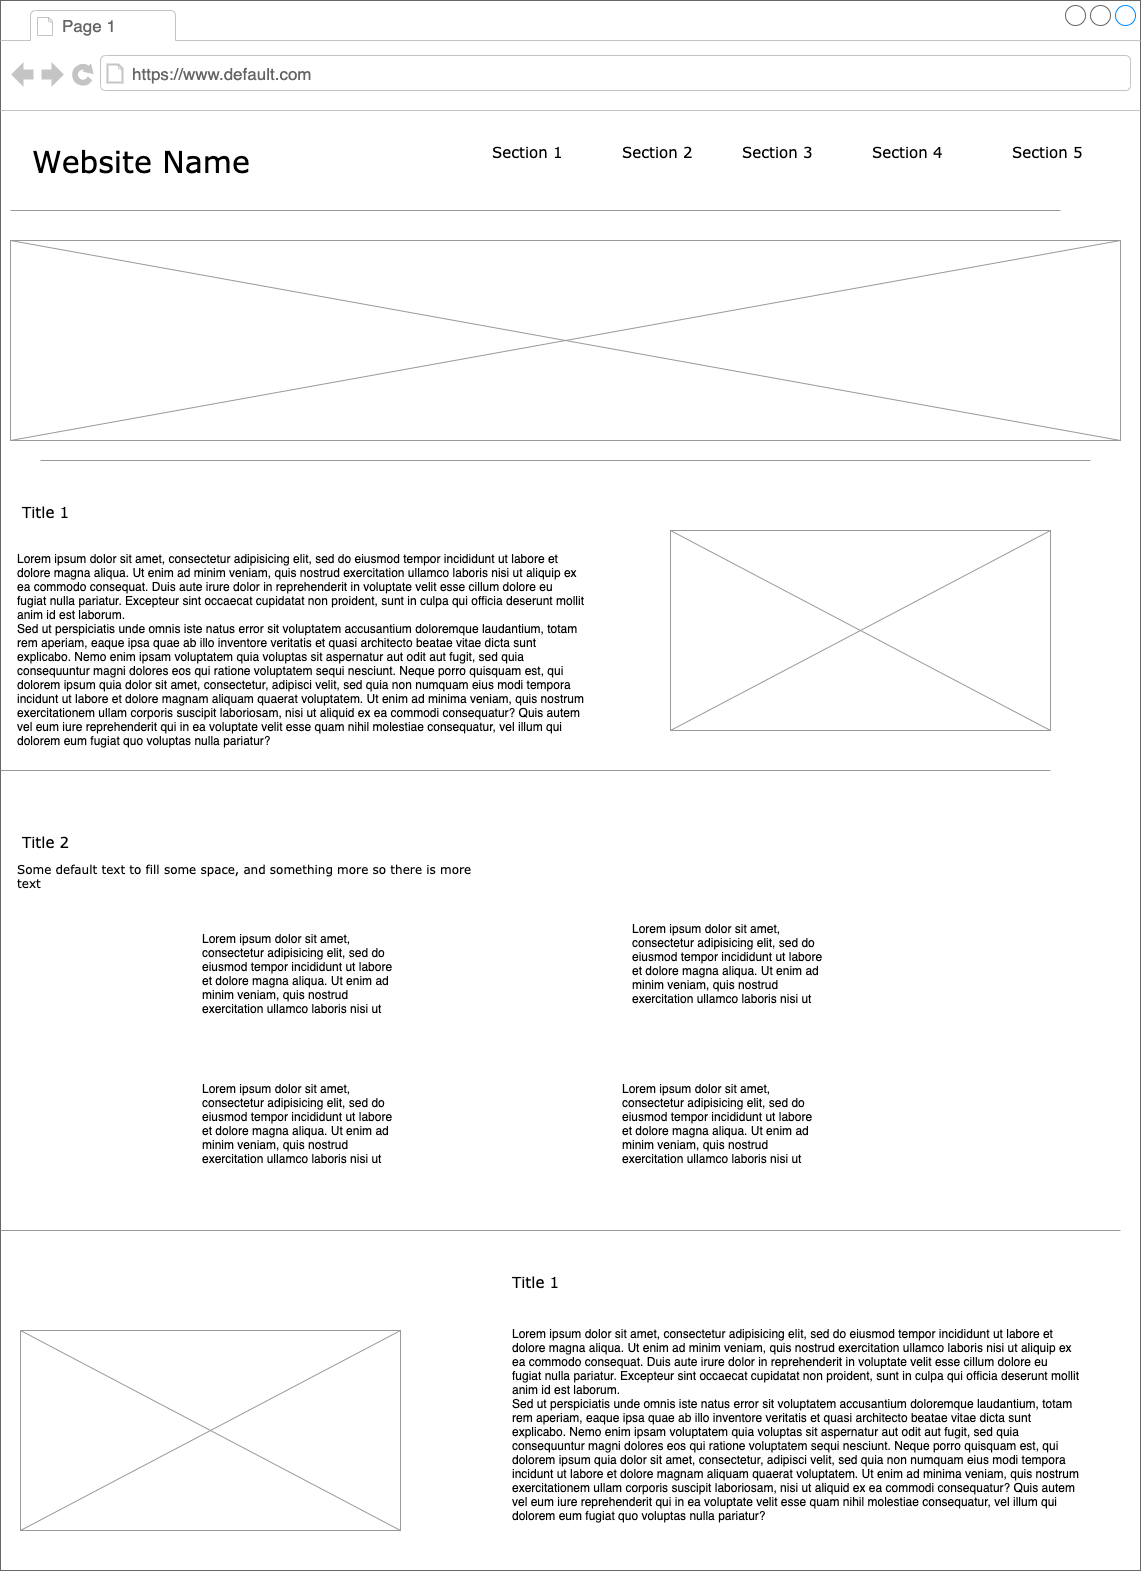

The diagram above was exported from draw.io. Its source (the exported page's mxGraphModel, read from the mxfile embedded in the PNG):
<mxGraphModel dx="2046" dy="591" grid="1" gridSize="10" guides="1" tooltips="1" connect="1" arrows="1" fold="1" page="1" pageScale="1" pageWidth="1100" pageHeight="850" background="#ffffff" math="0" shadow="0">
  <root>
    <mxCell id="0" />
    <mxCell id="1" parent="0" />
    <mxCell id="7026571954dc6520-1" value="" style="strokeWidth=1;shadow=0;dashed=0;align=center;html=1;shape=mxgraph.mockup.containers.browserWindow;rSize=0;strokeColor=#666666;mainText=,;recursiveResize=0;rounded=0;labelBackgroundColor=none;fontFamily=Verdana;fontSize=12" parent="1" vertex="1">
      <mxGeometry x="-60" y="30" width="1140" height="1570" as="geometry" />
    </mxCell>
    <mxCell id="7026571954dc6520-2" value="Page 1" style="strokeWidth=1;shadow=0;dashed=0;align=center;html=1;shape=mxgraph.mockup.containers.anchor;fontSize=17;fontColor=#666666;align=left;" parent="7026571954dc6520-1" vertex="1">
      <mxGeometry x="60" y="12" width="110" height="26" as="geometry" />
    </mxCell>
    <mxCell id="7026571954dc6520-3" value="https://www.default.com" style="strokeWidth=1;shadow=0;dashed=0;align=center;html=1;shape=mxgraph.mockup.containers.anchor;rSize=0;fontSize=17;fontColor=#666666;align=left;" parent="7026571954dc6520-1" vertex="1">
      <mxGeometry x="130" y="60" width="250" height="26" as="geometry" />
    </mxCell>
    <mxCell id="7026571954dc6520-4" value="Website Name" style="text;html=1;points=[];align=left;verticalAlign=top;spacingTop=-4;fontSize=30;fontFamily=Verdana" parent="7026571954dc6520-1" vertex="1">
      <mxGeometry x="30" y="140" width="340" height="50" as="geometry" />
    </mxCell>
    <mxCell id="7026571954dc6520-6" value="Section 1" style="text;html=1;points=[];align=left;verticalAlign=top;spacingTop=-4;fontSize=15;fontFamily=Verdana" parent="7026571954dc6520-1" vertex="1">
      <mxGeometry x="490" y="140" width="170" height="30" as="geometry" />
    </mxCell>
    <mxCell id="7026571954dc6520-8" value="Section 2" style="text;html=1;points=[];align=left;verticalAlign=top;spacingTop=-4;fontSize=15;fontFamily=Verdana" parent="7026571954dc6520-1" vertex="1">
      <mxGeometry x="620" y="140" width="170" height="30" as="geometry" />
    </mxCell>
    <mxCell id="7026571954dc6520-10" value="Section 3" style="text;html=1;points=[];align=left;verticalAlign=top;spacingTop=-4;fontSize=15;fontFamily=Verdana" parent="7026571954dc6520-1" vertex="1">
      <mxGeometry x="740" y="140" width="170" height="30" as="geometry" />
    </mxCell>
    <mxCell id="7026571954dc6520-12" value="Section 4" style="text;html=1;points=[];align=left;verticalAlign=top;spacingTop=-4;fontSize=15;fontFamily=Verdana" parent="7026571954dc6520-1" vertex="1">
      <mxGeometry x="870" y="140" width="170" height="30" as="geometry" />
    </mxCell>
    <mxCell id="7026571954dc6520-15" value="" style="verticalLabelPosition=bottom;shadow=0;dashed=0;align=center;html=1;verticalAlign=top;strokeWidth=1;shape=mxgraph.mockup.markup.line;strokeColor=#999999;rounded=0;labelBackgroundColor=none;fillColor=#ffffff;fontFamily=Verdana;fontSize=12;fontColor=#000000;" parent="7026571954dc6520-1" vertex="1">
      <mxGeometry x="10" y="200" width="1050" height="20" as="geometry" />
    </mxCell>
    <mxCell id="7026571954dc6520-16" value="Title 1" style="text;html=1;points=[];align=left;verticalAlign=top;spacingTop=-4;fontSize=15;fontFamily=Verdana" parent="7026571954dc6520-1" vertex="1">
      <mxGeometry x="20" y="500" width="170" height="30" as="geometry" />
    </mxCell>
    <mxCell id="7026571954dc6520-17" value="Lorem ipsum dolor sit amet, consectetur adipisicing elit, sed do eiusmod tempor incididunt ut labore et dolore magna aliqua. Ut enim ad minim veniam, quis nostrud exercitation ullamco laboris nisi ut aliquip ex ea commodo consequat. Duis aute irure dolor in reprehenderit in voluptate velit esse cillum dolore eu fugiat nulla pariatur. Excepteur sint occaecat cupidatat non proident, sunt in culpa qui officia deserunt mollit anim id est laborum.&#10;Sed ut perspiciatis unde omnis iste natus error sit voluptatem accusantium doloremque laudantium, totam rem aperiam, eaque ipsa quae ab illo inventore veritatis et quasi architecto beatae vitae dicta sunt explicabo. Nemo enim ipsam voluptatem quia voluptas sit aspernatur aut odit aut fugit, sed quia consequuntur magni dolores eos qui ratione voluptatem sequi nesciunt. Neque porro quisquam est, qui dolorem ipsum quia dolor sit amet, consectetur, adipisci velit, sed quia non numquam eius modi tempora incidunt ut labore et dolore magnam aliquam quaerat voluptatem. Ut enim ad minima veniam, quis nostrum exercitationem ullam corporis suscipit laboriosam, nisi ut aliquid ex ea commodi consequatur? Quis autem vel eum iure reprehenderit qui in ea voluptate velit esse quam nihil molestiae consequatur, vel illum qui dolorem eum fugiat quo voluptas nulla pariatur?" style="text;spacingTop=-5;whiteSpace=wrap;html=1;align=left;fontSize=12;fontFamily=Helvetica;fillColor=none;strokeColor=none;rounded=0;shadow=1;labelBackgroundColor=none;" parent="7026571954dc6520-1" vertex="1">
      <mxGeometry x="15" y="550" width="570" height="240" as="geometry" />
    </mxCell>
    <mxCell id="7026571954dc6520-21" value="" style="verticalLabelPosition=bottom;shadow=0;dashed=0;align=center;html=1;verticalAlign=top;strokeWidth=1;shape=mxgraph.mockup.markup.line;strokeColor=#999999;rounded=0;labelBackgroundColor=none;fillColor=#ffffff;fontFamily=Verdana;fontSize=12;fontColor=#000000;" parent="7026571954dc6520-1" vertex="1">
      <mxGeometry y="760" width="1050" height="20" as="geometry" />
    </mxCell>
    <mxCell id="_X48lWeWXYbWlW1RJeme-1" value="Section 5" style="text;html=1;points=[];align=left;verticalAlign=top;spacingTop=-4;fontSize=15;fontFamily=Verdana" vertex="1" parent="7026571954dc6520-1">
      <mxGeometry x="1010" y="140" width="110" height="30" as="geometry" />
    </mxCell>
    <mxCell id="7026571954dc6520-36" value="Lorem ipsum dolor sit amet, consectetur adipisicing elit, sed do eiusmod tempor incididunt ut labore et dolore magna aliqua. Ut enim ad minim veniam, quis nostrud exercitation ullamco laboris nisi ut&amp;nbsp;" style="text;spacingTop=-5;whiteSpace=wrap;html=1;align=left;fontSize=12;fontFamily=Helvetica;fillColor=none;strokeColor=none;rounded=0;shadow=1;labelBackgroundColor=none;" parent="7026571954dc6520-1" vertex="1">
      <mxGeometry x="200" y="930" width="195" height="125" as="geometry" />
    </mxCell>
    <mxCell id="7026571954dc6520-34" value="Some default text to fill some space, and&amp;nbsp;&lt;span&gt;something more so there is more text&lt;/span&gt;" style="text;html=1;points=[];align=left;verticalAlign=top;spacingTop=-4;fontSize=12;fontFamily=Verdana;whiteSpace=wrap;" parent="7026571954dc6520-1" vertex="1">
      <mxGeometry x="15" y="860" width="470" height="40" as="geometry" />
    </mxCell>
    <mxCell id="7026571954dc6520-31" value="Title 2" style="text;html=1;points=[];align=left;verticalAlign=top;spacingTop=-4;fontSize=15;fontFamily=Verdana" parent="7026571954dc6520-1" vertex="1">
      <mxGeometry x="20" y="830" width="170" height="30" as="geometry" />
    </mxCell>
    <mxCell id="_X48lWeWXYbWlW1RJeme-2" value="" style="verticalLabelPosition=bottom;shadow=0;dashed=0;align=center;html=1;verticalAlign=top;strokeWidth=1;shape=mxgraph.mockup.graphics.simpleIcon;strokeColor=#999999;fillColor=#ffffff;rounded=0;labelBackgroundColor=none;fontFamily=Verdana;fontSize=12;fontColor=#000000;" vertex="1" parent="7026571954dc6520-1">
      <mxGeometry x="10" y="240" width="1110" height="200" as="geometry" />
    </mxCell>
    <mxCell id="_X48lWeWXYbWlW1RJeme-4" value="" style="verticalLabelPosition=bottom;shadow=0;dashed=0;align=center;html=1;verticalAlign=top;strokeWidth=1;shape=mxgraph.mockup.graphics.simpleIcon;strokeColor=#999999;fillColor=#ffffff;rounded=0;labelBackgroundColor=none;fontFamily=Verdana;fontSize=12;fontColor=#000000;" vertex="1" parent="7026571954dc6520-1">
      <mxGeometry x="670" y="530" width="380" height="200" as="geometry" />
    </mxCell>
    <mxCell id="_X48lWeWXYbWlW1RJeme-6" value="" style="verticalLabelPosition=bottom;shadow=0;dashed=0;align=center;html=1;verticalAlign=top;strokeWidth=1;shape=mxgraph.mockup.markup.line;strokeColor=#999999;rounded=0;labelBackgroundColor=none;fillColor=#ffffff;fontFamily=Verdana;fontSize=12;fontColor=#000000;" vertex="1" parent="7026571954dc6520-1">
      <mxGeometry x="40" y="450" width="1050" height="20" as="geometry" />
    </mxCell>
    <mxCell id="_X48lWeWXYbWlW1RJeme-9" value="Lorem ipsum dolor sit amet, consectetur adipisicing elit, sed do eiusmod tempor incididunt ut labore et dolore magna aliqua. Ut enim ad minim veniam, quis nostrud exercitation ullamco laboris nisi ut&amp;nbsp;" style="text;spacingTop=-5;whiteSpace=wrap;html=1;align=left;fontSize=12;fontFamily=Helvetica;fillColor=none;strokeColor=none;rounded=0;shadow=1;labelBackgroundColor=none;" vertex="1" parent="7026571954dc6520-1">
      <mxGeometry x="620" y="1080" width="195" height="125" as="geometry" />
    </mxCell>
    <mxCell id="_X48lWeWXYbWlW1RJeme-8" value="Lorem ipsum dolor sit amet, consectetur adipisicing elit, sed do eiusmod tempor incididunt ut labore et dolore magna aliqua. Ut enim ad minim veniam, quis nostrud exercitation ullamco laboris nisi ut&amp;nbsp;" style="text;spacingTop=-5;whiteSpace=wrap;html=1;align=left;fontSize=12;fontFamily=Helvetica;fillColor=none;strokeColor=none;rounded=0;shadow=1;labelBackgroundColor=none;" vertex="1" parent="7026571954dc6520-1">
      <mxGeometry x="630" y="920" width="195" height="125" as="geometry" />
    </mxCell>
    <mxCell id="_X48lWeWXYbWlW1RJeme-7" value="Lorem ipsum dolor sit amet, consectetur adipisicing elit, sed do eiusmod tempor incididunt ut labore et dolore magna aliqua. Ut enim ad minim veniam, quis nostrud exercitation ullamco laboris nisi ut&amp;nbsp;" style="text;spacingTop=-5;whiteSpace=wrap;html=1;align=left;fontSize=12;fontFamily=Helvetica;fillColor=none;strokeColor=none;rounded=0;shadow=1;labelBackgroundColor=none;" vertex="1" parent="7026571954dc6520-1">
      <mxGeometry x="200" y="1080" width="195" height="125" as="geometry" />
    </mxCell>
    <mxCell id="_X48lWeWXYbWlW1RJeme-10" value="" style="verticalLabelPosition=bottom;shadow=0;dashed=0;align=center;html=1;verticalAlign=top;strokeWidth=1;shape=mxgraph.mockup.markup.line;strokeColor=#999999;rounded=0;labelBackgroundColor=none;fillColor=#ffffff;fontFamily=Verdana;fontSize=12;fontColor=#000000;" vertex="1" parent="7026571954dc6520-1">
      <mxGeometry y="1220" width="1120" height="20" as="geometry" />
    </mxCell>
    <mxCell id="_X48lWeWXYbWlW1RJeme-11" value="Title 1" style="text;html=1;points=[];align=left;verticalAlign=top;spacingTop=-4;fontSize=15;fontFamily=Verdana" vertex="1" parent="7026571954dc6520-1">
      <mxGeometry x="510" y="1270" width="170" height="30" as="geometry" />
    </mxCell>
    <mxCell id="_X48lWeWXYbWlW1RJeme-12" value="Lorem ipsum dolor sit amet, consectetur adipisicing elit, sed do eiusmod tempor incididunt ut labore et dolore magna aliqua. Ut enim ad minim veniam, quis nostrud exercitation ullamco laboris nisi ut aliquip ex ea commodo consequat. Duis aute irure dolor in reprehenderit in voluptate velit esse cillum dolore eu fugiat nulla pariatur. Excepteur sint occaecat cupidatat non proident, sunt in culpa qui officia deserunt mollit anim id est laborum.&#10;Sed ut perspiciatis unde omnis iste natus error sit voluptatem accusantium doloremque laudantium, totam rem aperiam, eaque ipsa quae ab illo inventore veritatis et quasi architecto beatae vitae dicta sunt explicabo. Nemo enim ipsam voluptatem quia voluptas sit aspernatur aut odit aut fugit, sed quia consequuntur magni dolores eos qui ratione voluptatem sequi nesciunt. Neque porro quisquam est, qui dolorem ipsum quia dolor sit amet, consectetur, adipisci velit, sed quia non numquam eius modi tempora incidunt ut labore et dolore magnam aliquam quaerat voluptatem. Ut enim ad minima veniam, quis nostrum exercitationem ullam corporis suscipit laboriosam, nisi ut aliquid ex ea commodi consequatur? Quis autem vel eum iure reprehenderit qui in ea voluptate velit esse quam nihil molestiae consequatur, vel illum qui dolorem eum fugiat quo voluptas nulla pariatur?" style="text;spacingTop=-5;whiteSpace=wrap;html=1;align=left;fontSize=12;fontFamily=Helvetica;fillColor=none;strokeColor=none;rounded=0;shadow=1;labelBackgroundColor=none;" vertex="1" parent="7026571954dc6520-1">
      <mxGeometry x="510" y="1325" width="570" height="240" as="geometry" />
    </mxCell>
    <mxCell id="_X48lWeWXYbWlW1RJeme-13" value="" style="verticalLabelPosition=bottom;shadow=0;dashed=0;align=center;html=1;verticalAlign=top;strokeWidth=1;shape=mxgraph.mockup.graphics.simpleIcon;strokeColor=#999999;fillColor=#ffffff;rounded=0;labelBackgroundColor=none;fontFamily=Verdana;fontSize=12;fontColor=#000000;" vertex="1" parent="7026571954dc6520-1">
      <mxGeometry x="20" y="1330" width="380" height="200" as="geometry" />
    </mxCell>
  </root>
</mxGraphModel>